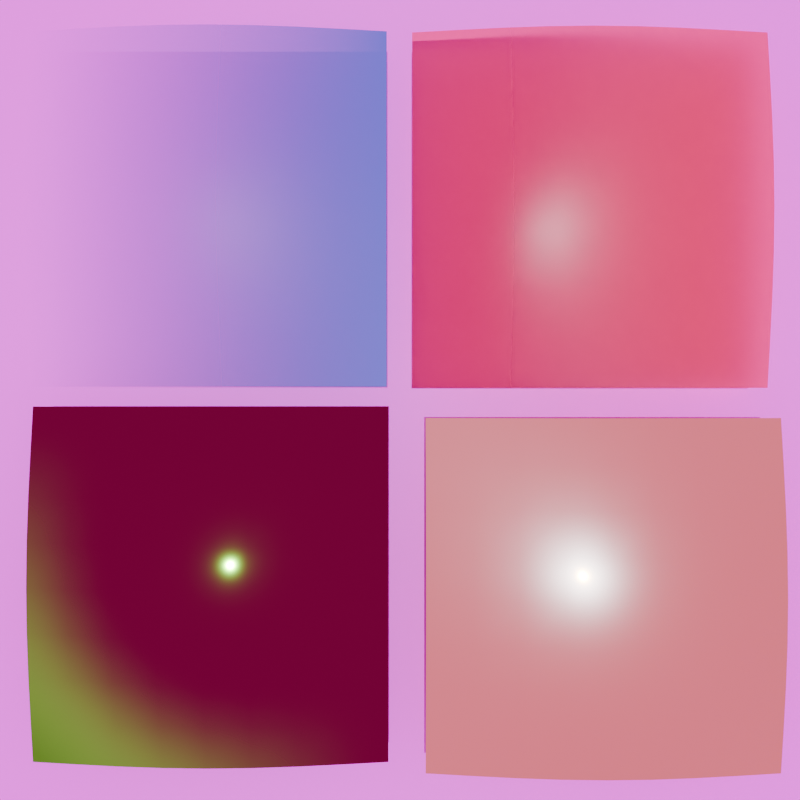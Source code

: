 # Source: denoise_gradients.blend  (saved by Blender 5.1.28; exported with 4.5.12 LTS)
import bpy
from mathutils import Matrix  # noqa: F401  (used for matrix-valued properties, if any)

bpy.ops.wm.read_factory_settings(use_empty=True)
scene = bpy.context.scene
scene.name = 'Scene'

# ---- images (referenced by path relative to the original .blend; pixels are not part of the script)
import os
ASSET_DIR = os.environ.get("B2B_ASSET_DIR", "")  # directory of the original .blend (textures are referenced by path, not embedded)
HERE = os.path.dirname(os.path.abspath(__file__))  # packed textures are extracted next to this script under _unpacked/

def load_image(name, relpath, width, height, colorspace="sRGB"):
    """Load a texture the original file referenced (path relative to the .blend, or extracted next to this script)."""
    p = next((c for c in (os.path.join(HERE, relpath), os.path.join(ASSET_DIR, relpath)) if relpath and os.path.exists(c)), "")
    if p:
        img = bpy.data.images.load(p, check_existing=True)
        img.name = name
    else:  # same state as the original file: an image datablock whose file is absent (Cycles renders it pink)
        img = bpy.data.images.new(name, width, height)
        img.source = "FILE"
        img.filepath = "//" + (relpath or name)
    img.colorspace_settings.name = colorspace
    return img
img_untitled = load_image('Untitled', 'missing.png', 256, 256, 'sRGB')
img_untitled_001 = load_image('Untitled.001', 'missing.png', 256, 256, 'sRGB')

# ---- materials (node trees are filled in below, after node groups)
mat_backmat = bpy.data.materials.new('BackMat')
mat_transparnet = bpy.data.materials.new('Transparnet')
mat_transmission = bpy.data.materials.new('Transmission')
mat_reflection = bpy.data.materials.new('Reflection')
mat_plastic = bpy.data.materials.new('Plastic')

# ---- material node trees
mat_backmat.use_nodes = True; mat_backmat.node_tree.nodes.clear()
_N = mat_backmat.node_tree.nodes; _L = mat_backmat.node_tree.links
n0 = _N.new('ShaderNodeBsdfPrincipled'); n0.name = 'Principled BSDF'; n0.location = (-200, 100)
n1 = _N.new('ShaderNodeOutputMaterial'); n1.name = 'Material Output'; n1.location = (200, 100)
n2 = _N.new('ShaderNodeTexImage'); n2.name = 'Image Texture'; n2.location = (-528, 75)
n2.image = img_untitled
_L.new(n0.outputs[0], n1.inputs[0])
_L.new(n2.outputs[0], n0.inputs[0])
n1.is_active_output = True
mat_transparnet.use_nodes = True; mat_transparnet.node_tree.nodes.clear()
_N = mat_transparnet.node_tree.nodes; _L = mat_transparnet.node_tree.links
n0 = _N.new('ShaderNodeOutputMaterial'); n0.name = 'Material Output'; n0.location = (400, 0)
n1 = _N.new('ShaderNodeBsdfPrincipled'); n1.name = 'Principled BSDF'; n1.location = (0, 0)
n1.inputs[0].default_value = (0.07905, 0.152, 0.5158, 1.0)
n2 = _N.new('ShaderNodeTexGradient'); n2.name = 'Gradient Texture'; n2.location = (-400, 0)
_L.new(n1.outputs[0], n0.inputs[0])
_L.new(n2.outputs[1], n1.inputs[4])
n0.is_active_output = True
mat_transmission.use_nodes = True; mat_transmission.node_tree.nodes.clear()
_N = mat_transmission.node_tree.nodes; _L = mat_transmission.node_tree.links
n0 = _N.new('ShaderNodeOutputMaterial'); n0.name = 'Material Output'; n0.location = (400, 0)
n1 = _N.new('ShaderNodeBsdfPrincipled'); n1.name = 'Principled BSDF'; n1.location = (0, 0)
n1.inputs[0].default_value = (0.7418, 0.07374, 0.07374, 1.0)
n1.inputs[18].default_value = 1.0
n2 = _N.new('ShaderNodeTexGradient'); n2.name = 'Gradient Texture'; n2.location = (-400, 0)
_L.new(n1.outputs[0], n0.inputs[0])
_L.new(n2.outputs[1], n1.inputs[2])
n0.is_active_output = True
mat_reflection.use_nodes = True; mat_reflection.node_tree.nodes.clear()
_N = mat_reflection.node_tree.nodes; _L = mat_reflection.node_tree.links
n0 = _N.new('ShaderNodeOutputMaterial'); n0.name = 'Material Output'; n0.location = (417, -30)
n1 = _N.new('ShaderNodeBsdfPrincipled'); n1.name = 'Principled BSDF'; n1.location = (17, -30)
n1.inputs[0].default_value = (0.1906, 0.5885, 0.04327, 1.0)
n1.inputs[1].default_value = 1.0
n2 = _N.new('ShaderNodeTexGradient'); n2.name = 'Gradient Texture'; n2.location = (-406, -100)
n2.gradient_type = 'SPHERICAL'
n3 = _N.new('ShaderNodeMath'); n3.name = 'Math'; n3.location = (-203, -77)
n3.inputs[1].default_value = 0.05
_L.new(n1.outputs[0], n0.inputs[0])
_L.new(n3.outputs[0], n1.inputs[2])
_L.new(n2.outputs[1], n3.inputs[0])
n0.is_active_output = True
mat_plastic.use_nodes = True; mat_plastic.node_tree.nodes.clear()
_N = mat_plastic.node_tree.nodes; _L = mat_plastic.node_tree.links
n0 = _N.new('ShaderNodeOutputMaterial'); n0.name = 'Material Output'; n0.location = (400, 0)
n1 = _N.new('ShaderNodeBsdfPrincipled'); n1.name = 'Principled BSDF'; n1.location = (0, 0)
n1.inputs[0].default_value = (0.7377, 0.5389, 0.03403, 1.0)
n1.inputs[1].default_value = 0.2068
n1.inputs[2].default_value = 0.08864
n1.inputs[13].default_value = 0.6
n1.inputs[19].default_value = 0.6205
n1.inputs[20].default_value = 0.2959
n1.inputs[21].default_value = 4.0
n1.inputs[22].default_value = (0.7784, 0.3427, 0.02425, 1.0)
n2 = _N.new('ShaderNodeTexGradient'); n2.name = 'Gradient Texture'; n2.location = (-400, 0)
_L.new(n1.outputs[0], n0.inputs[0])
n0.is_active_output = True

# ---- world
world_world = bpy.data.worlds.new('World'); scene.world = world_world
world_world.use_nodes = True; world_world.node_tree.nodes.clear()
_N = world_world.node_tree.nodes; _L = world_world.node_tree.links
n0 = _N.new('ShaderNodeBackground'); n0.name = 'Background'; n0.location = (-200, 100)
n1 = _N.new('ShaderNodeOutputWorld'); n1.name = 'World Output'; n1.location = (200, 100)
n2 = _N.new('ShaderNodeTexEnvironment'); n2.name = 'Environment Texture'; n2.location = (-556, 89)
n2.image = img_untitled_001
_L.new(n0.outputs[0], n1.inputs[0])
_L.new(n2.outputs[0], n0.inputs[0])
n1.is_active_output = True

# ---- cameras
cam_camera = bpy.data.cameras.new('Camera')
cam_camera.ortho_scale = 3.0

# ---- lights
light_sun = bpy.data.lights.new('Sun', 'SUN')
light_sun.energy = 3.0

# ---- meshes
me_plane = bpy.data.meshes.new('Plane')
me_plane.from_pydata([(-1.699, -1.699, 0.0), (1.699, -1.699, 0.0), (-1.699, 1.699, 0.0), (1.699, 1.699, 0.0)], [], [(0, 1, 3, 2)])
_uv = me_plane.uv_layers.new(name='UVMap')
_uv.uv.foreach_set('vector', [9.995e-05, 0.0001001, 0.9999, 9.995e-05, 0.9999, 0.9999, 0.0001, 0.9999])
me_plane.materials.append(mat_backmat)
me_plane.update()
me_plane_004 = bpy.data.meshes.new('Plane.004')
me_plane_004.from_pydata([(-1.5, -1.5, 0.09714), (1.5, -1.5, 0.09714), (-1.5, 1.5, 0.09714), (1.5, 1.5, 0.09714), (-1.5, 0.0, 0.2698), (0.0, -1.5, 0.2698), (1.5, 0.0, 0.2698), (0.0, 1.5, 0.2698), (0.0, 0.0, 0.5804), (-1.5, -0.75, 0.2167), (0.75, -1.5, 0.2167), (1.5, 0.75, 0.2167), (-0.75, 1.5, 0.2167), (-1.5, 0.75, 0.2167), (-0.75, -1.5, 0.2167), (1.5, -0.75, 0.2167), (0.75, 1.5, 0.2167), (0.0, 0.75, 0.4819), (0.0, -0.75, 0.4819), (-0.75, 0.0, 0.4819), (0.75, 0.0, 0.4819), (0.75, -0.75, 0.4007), (-0.75, -0.75, 0.4007), (-0.75, 0.75, 0.4007), (0.75, 0.75, 0.4007), (-1.5, -1.125, 0.1601), (1.125, -1.5, 0.1601), (1.5, 1.125, 0.1601), (-1.125, 1.5, 0.1601), (-1.5, 0.375, 0.2558), (-0.375, -1.5, 0.2558), (1.5, -0.375, 0.2558), (0.375, 1.5, 0.2558), (0.0, 1.125, 0.3823), (0.0, -0.375, 0.5532), (-1.125, 0.0, 0.3823), (0.375, 0.0, 0.5532), (-1.5, -0.375, 0.2558), (0.375, -1.5, 0.2558), (1.5, 0.375, 0.2558), (-0.375, 1.5, 0.2558), (-1.5, 1.125, 0.1601), (-1.125, -1.5, 0.1601), (1.5, -1.125, 0.1601), (1.125, 1.5, 0.1601), (0.0, 0.375, 0.5532), (0.0, -1.125, 0.3823), (-0.375, 0.0, 0.5532), (1.125, 0.0, 0.3823), (0.75, -0.375, 0.4604), (0.75, -1.125, 0.3147), (0.375, -0.75, 0.4604), (1.125, -0.75, 0.3147), (-0.75, -0.375, 0.4604), (-0.75, -1.125, 0.3147), (-1.125, -0.75, 0.3147), (-0.375, -0.75, 0.4604), (-0.75, 1.125, 0.3147), (-0.75, 0.375, 0.4604), (-1.125, 0.75, 0.3147), (-0.375, 0.75, 0.4604), (0.75, 1.125, 0.3147), (0.75, 0.375, 0.4604), (0.375, 0.75, 0.4604), (1.125, 0.75, 0.3147), (1.125, 0.375, 0.3645), (0.375, 0.375, 0.5281), (0.375, 1.125, 0.3645), (-0.375, 0.375, 0.5281), (-1.125, 0.375, 0.3645), (-1.125, 1.125, 0.2424), (-0.375, -1.125, 0.3645), (-1.125, -1.125, 0.2424), (-1.125, -0.375, 0.3645), (1.125, -1.125, 0.2424), (0.375, -1.125, 0.3645), (0.375, -0.375, 0.5281), (1.125, -0.375, 0.3645), (-0.375, -0.375, 0.5281), (-0.375, 1.125, 0.3645), (1.125, 1.125, 0.2424)], [], [(80, 27, 3, 44), (79, 33, 7, 40), (78, 34, 8, 47), (77, 31, 6, 48), (76, 49, 20, 36), (75, 50, 21, 51), (74, 43, 15, 52), (73, 53, 19, 35), (72, 54, 22, 55), (71, 46, 18, 56), (70, 57, 12, 28), (69, 58, 23, 59), (68, 45, 17, 60), (67, 61, 16, 32), (66, 62, 24, 63), (65, 39, 11, 64), (62, 65, 64, 24), (20, 48, 65, 62), (48, 6, 39, 65), (45, 66, 63, 17), (8, 36, 66, 45), (36, 20, 62, 66), (33, 67, 32, 7), (17, 63, 67, 33), (63, 24, 61, 67), (58, 68, 60, 23), (19, 47, 68, 58), (47, 8, 45, 68), (29, 69, 59, 13), (4, 35, 69, 29), (35, 19, 58, 69), (41, 70, 28, 2), (13, 59, 70, 41), (59, 23, 57, 70), (54, 71, 56, 22), (14, 30, 71, 54), (30, 5, 46, 71), (25, 72, 55, 9), (0, 42, 72, 25), (42, 14, 54, 72), (37, 73, 35, 4), (9, 55, 73, 37), (55, 22, 53, 73), (50, 74, 52, 21), (10, 26, 74, 50), (26, 1, 43, 74), (46, 75, 51, 18), (5, 38, 75, 46), (38, 10, 50, 75), (34, 76, 36, 8), (18, 51, 76, 34), (51, 21, 49, 76), (49, 77, 48, 20), (21, 52, 77, 49), (52, 15, 31, 77), (53, 78, 47, 19), (22, 56, 78, 53), (56, 18, 34, 78), (57, 79, 40, 12), (23, 60, 79, 57), (60, 17, 33, 79), (61, 80, 44, 16), (24, 64, 80, 61), (64, 11, 27, 80)])
me_plane_004.polygons.foreach_set('use_smooth', [True] * 64)
_uv = me_plane_004.uv_layers.new(name='UVMap')
_uv.uv.foreach_set('vector', [0.875, 0.875, 1.0, 0.875, 1.0, 1.0, 0.875, 1.0, 0.375, 0.875, 0.5, 0.875, 0.5, 1.0, 0.375, 1.0, 0.375, 0.375, 0.5, 0.375, 0.5, 0.5, 0.375, 0.5, 0.875, 0.375, 1.0, 0.375, 1.0, 0.5, 0.875, 0.5, 0.625, 0.375, 0.75, 0.375, 0.75, 0.5, 0.625, 0.5, 0.625, 0.125, 0.75, 0.125, 0.75, 0.25, 0.625, 0.25, 0.875, 0.125, 1.0, 0.125, 1.0, 0.25, 0.875, 0.25, 0.125, 0.375, 0.25, 0.375, 0.25, 0.5, 0.125, 0.5, 0.125, 0.125, 0.25, 0.125, 0.25, 0.25, 0.125, 0.25, 0.375, 0.125, 0.5, 0.125, 0.5, 0.25, 0.375, 0.25, 0.125, 0.875, 0.25, 0.875, 0.25, 1.0, 0.125, 1.0, 0.125, 0.625, 0.25, 0.625, 0.25, 0.75, 0.125, 0.75, 0.375, 0.625, 0.5, 0.625, 0.5, 0.75, 0.375, 0.75, 0.625, 0.875, 0.75, 0.875, 0.75, 1.0, 0.625, 1.0, 0.625, 0.625, 0.75, 0.625, 0.75, 0.75, 0.625, 0.75, 0.875, 0.625, 1.0, 0.625, 1.0, 0.75, 0.875, 0.75, 0.75, 0.625, 0.875, 0.625, 0.875, 0.75, 0.75, 0.75, 0.75, 0.5, 0.875, 0.5, 0.875, 0.625, 0.75, 0.625, 0.875, 0.5, 1.0, 0.5, 1.0, 0.625, 0.875, 0.625, 0.5, 0.625, 0.625, 0.625, 0.625, 0.75, 0.5, 0.75, 0.5, 0.5, 0.625, 0.5, 0.625, 0.625, 0.5, 0.625, 0.625, 0.5, 0.75, 0.5, 0.75, 0.625, 0.625, 0.625, 0.5, 0.875, 0.625, 0.875, 0.625, 1.0, 0.5, 1.0, 0.5, 0.75, 0.625, 0.75, 0.625, 0.875, 0.5, 0.875, 0.625, 0.75, 0.75, 0.75, 0.75, 0.875, 0.625, 0.875, 0.25, 0.625, 0.375, 0.625, 0.375, 0.75, 0.25, 0.75, 0.25, 0.5, 0.375, 0.5, 0.375, 0.625, 0.25, 0.625, 0.375, 0.5, 0.5, 0.5, 0.5, 0.625, 0.375, 0.625, 0.0, 0.625, 0.125, 0.625, 0.125, 0.75, 0.0, 0.75, 0.0, 0.5, 0.125, 0.5, 0.125, 0.625, 0.0, 0.625, 0.125, 0.5, 0.25, 0.5, 0.25, 0.625, 0.125, 0.625, 0.0, 0.875, 0.125, 0.875, 0.125, 1.0, 0.0, 1.0, 0.0, 0.75, 0.125, 0.75, 0.125, 0.875, 0.0, 0.875, 0.125, 0.75, 0.25, 0.75, 0.25, 0.875, 0.125, 0.875, 0.25, 0.125, 0.375, 0.125, 0.375, 0.25, 0.25, 0.25, 0.25, 0.0, 0.375, 0.0, 0.375, 0.125, 0.25, 0.125, 0.375, 0.0, 0.5, 0.0, 0.5, 0.125, 0.375, 0.125, 0.0, 0.125, 0.125, 0.125, 0.125, 0.25, 0.0, 0.25, 0.0, 0.0, 0.125, 0.0, 0.125, 0.125, 0.0, 0.125, 0.125, 0.0, 0.25, 0.0, 0.25, 0.125, 0.125, 0.125, 0.0, 0.375, 0.125, 0.375, 0.125, 0.5, 0.0, 0.5, 0.0, 0.25, 0.125, 0.25, 0.125, 0.375, 0.0, 0.375, 0.125, 0.25, 0.25, 0.25, 0.25, 0.375, 0.125, 0.375, 0.75, 0.125, 0.875, 0.125, 0.875, 0.25, 0.75, 0.25, 0.75, 0.0, 0.875, 0.0, 0.875, 0.125, 0.75, 0.125, 0.875, 0.0, 1.0, 0.0, 1.0, 0.125, 0.875, 0.125, 0.5, 0.125, 0.625, 0.125, 0.625, 0.25, 0.5, 0.25, 0.5, 0.0, 0.625, 0.0, 0.625, 0.125, 0.5, 0.125, 0.625, 0.0, 0.75, 0.0, 0.75, 0.125, 0.625, 0.125, 0.5, 0.375, 0.625, 0.375, 0.625, 0.5, 0.5, 0.5, 0.5, 0.25, 0.625, 0.25, 0.625, 0.375, 0.5, 0.375, 0.625, 0.25, 0.75, 0.25, 0.75, 0.375, 0.625, 0.375, 0.75, 0.375, 0.875, 0.375, 0.875, 0.5, 0.75, 0.5, 0.75, 0.25, 0.875, 0.25, 0.875, 0.375, 0.75, 0.375, 0.875, 0.25, 1.0, 0.25, 1.0, 0.375, 0.875, 0.375, 0.25, 0.375, 0.375, 0.375, 0.375, 0.5, 0.25, 0.5, 0.25, 0.25, 0.375, 0.25, 0.375, 0.375, 0.25, 0.375, 0.375, 0.25, 0.5, 0.25, 0.5, 0.375, 0.375, 0.375, 0.25, 0.875, 0.375, 0.875, 0.375, 1.0, 0.25, 1.0, 0.25, 0.75, 0.375, 0.75, 0.375, 0.875, 0.25, 0.875, 0.375, 0.75, 0.5, 0.75, 0.5, 0.875, 0.375, 0.875, 0.75, 0.875, 0.875, 0.875, 0.875, 1.0, 0.75, 1.0, 0.75, 0.75, 0.875, 0.75, 0.875, 0.875, 0.75, 0.875, 0.875, 0.75, 1.0, 0.75, 1.0, 0.875, 0.875, 0.875])
me_plane_004.materials.append(mat_plastic)
me_plane_004.update()

# ---- objects
ob_camera = bpy.data.objects.new('Camera', cam_camera)
ob_plane = bpy.data.objects.new('Plane', me_plane)
ob_plane_001 = bpy.data.objects.new('Plane.001', me_plane_004)
ob_sun = bpy.data.objects.new('Sun', light_sun)
ob_plane_002 = bpy.data.objects.new('Plane.002', me_plane_004)
ob_plane_003 = bpy.data.objects.new('Plane.003', me_plane_004)
ob_plane_004 = bpy.data.objects.new('Plane.004', me_plane_004)

# ---- transforms, parenting, visibility, modifiers, constraints
ob_camera.location = (0.0, 0.0, 4.601)
ob_plane.location = (0.0, 0.0, -0.01)
ob_plane_001.location = (-0.7488, 0.7488, 0.2)
ob_plane_001.scale = (0.4645, 0.4645, 0.4645)
ob_plane_001.material_slots[0].link = 'OBJECT'; ob_plane_001.material_slots[0].material = mat_transparnet
ob_sun.location = (0.0, 0.0, 5.0)
ob_plane_002.location = (0.7442, 0.7442, 0.2)
ob_plane_002.scale = (0.4645, 0.4645, 0.4645)
ob_plane_002.material_slots[0].link = 'OBJECT'; ob_plane_002.material_slots[0].material = mat_transmission
ob_plane_003.location = (-0.7422, -0.7222, 0.2)
ob_plane_003.scale = (0.4645, 0.4645, 0.4645)
ob_plane_003.material_slots[0].link = 'OBJECT'; ob_plane_003.material_slots[0].material = mat_reflection
ob_plane_004.location = (0.7972, -0.7673, 0.2)
ob_plane_004.scale = (0.4645, 0.4645, 0.4645)
ob_plane_004.material_slots[0].link = 'OBJECT'; ob_plane_004.material_slots[0].material = mat_plastic

# ---- collection membership
scene.collection.objects.link(ob_camera)
scene.collection.objects.link(ob_plane)
scene.collection.objects.link(ob_plane_001)
scene.collection.objects.link(ob_sun)
scene.collection.objects.link(ob_plane_002)
scene.collection.objects.link(ob_plane_003)
scene.collection.objects.link(ob_plane_004)

# ---- scene / render settings (as saved in the file)
scene.camera = ob_camera
scene.frame_start = 1; scene.frame_end = 250; scene.frame_set(1)
scene.render.engine = 'CYCLES'
scene.render.resolution_x = 128
scene.render.resolution_y = 128
scene.render.bake_bias = 0.0
scene.render.bake_samples = 0
scene.cycles.use_denoising = False
scene.cycles.samples = 32
scene.cycles.sampling_pattern = 'TABULATED_SOBOL'
scene.cycles.transmission_bounces = 2
scene.eevee.use_volume_custom_range = False
bpy.context.view_layer.update()
